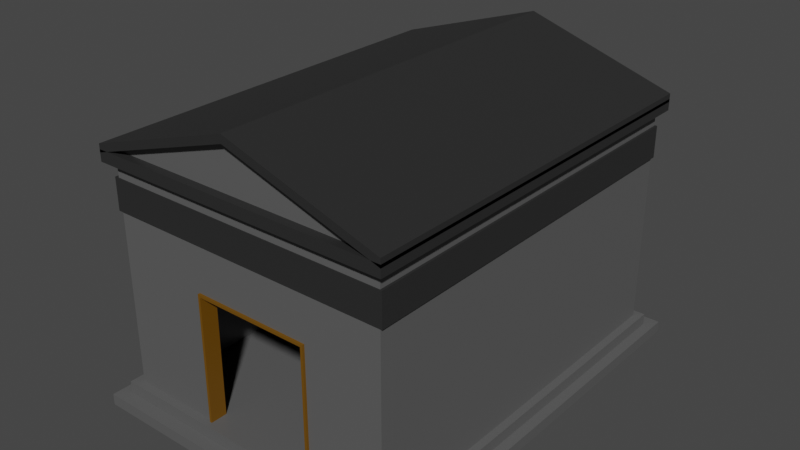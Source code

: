 # Source: FreeStandingBuilding.blend  (saved by Blender 3.0.42; exported with 4.5.12 LTS)
import bpy
from mathutils import Matrix  # noqa: F401  (used for matrix-valued properties, if any)

bpy.ops.wm.read_factory_settings(use_empty=True)
scene = bpy.context.scene
scene.name = 'Scene'

# ---- collections
col_collection = bpy.data.collections.new('Collection'); scene.collection.children.link(col_collection)

# ---- materials (node trees are filled in below, after node groups)
mat_building = bpy.data.materials.new('Building')
mat_building.alpha_threshold = 0.0
mat_building.use_transparent_shadow = False
mat_building.line_color = (0.0, 0.0, 0.0, 1.0)
mat_accent = bpy.data.materials.new('Accent')
mat_accent.use_transparent_shadow = False
mat_doorframe = bpy.data.materials.new('DoorFrame')
mat_doorframe.use_transparent_shadow = False

# ---- material node trees
mat_building.use_nodes = True; mat_building.node_tree.nodes.clear()
_N = mat_building.node_tree.nodes; _L = mat_building.node_tree.links
n0 = _N.new('ShaderNodeOutputMaterial'); n0.name = 'Material Output'; n0.location = (300, 300)
n1 = _N.new('ShaderNodeBsdfPrincipled'); n1.name = 'Principled BSDF'; n1.location = (10, 300)
n1.distribution = 'GGX'
n1.subsurface_method = 'RANDOM_WALK_SKIN'
n1.inputs[0].default_value = (0.1065, 0.1065, 0.1065, 1.0)
n1.inputs[2].default_value = 0.4
n1.inputs[3].default_value = 1.45
n1.inputs[27].default_value = (0.0, 0.0, 0.0, 1.0)
n1.inputs[28].default_value = 1.0
_L.new(n1.outputs[0], n0.inputs[0])
n0.is_active_output = True
mat_accent.use_nodes = True; mat_accent.node_tree.nodes.clear()
_N = mat_accent.node_tree.nodes; _L = mat_accent.node_tree.links
n0 = _N.new('ShaderNodeBsdfPrincipled'); n0.name = 'Principled BSDF'; n0.location = (10, 300)
n0.distribution = 'GGX'
n0.subsurface_method = 'RANDOM_WALK_SKIN'
n0.inputs[0].default_value = (0.02365, 0.02365, 0.02365, 1.0)
n0.inputs[3].default_value = 1.45
n0.inputs[27].default_value = (0.0, 0.0, 0.0, 1.0)
n0.inputs[28].default_value = 1.0
n1 = _N.new('ShaderNodeOutputMaterial'); n1.name = 'Material Output'; n1.location = (300, 300)
_L.new(n0.outputs[0], n1.inputs[0])
n1.is_active_output = True
mat_doorframe.use_nodes = True; mat_doorframe.node_tree.nodes.clear()
_N = mat_doorframe.node_tree.nodes; _L = mat_doorframe.node_tree.links
n0 = _N.new('ShaderNodeBsdfPrincipled'); n0.name = 'Principled BSDF'; n0.location = (10, 300)
n0.distribution = 'GGX'
n0.subsurface_method = 'RANDOM_WALK_SKIN'
n0.inputs[0].default_value = (0.1574, 0.06863, 0.0002154, 1.0)
n0.inputs[3].default_value = 1.45
n0.inputs[27].default_value = (0.0, 0.0, 0.0, 1.0)
n0.inputs[28].default_value = 1.0
n1 = _N.new('ShaderNodeOutputMaterial'); n1.name = 'Material Output'; n1.location = (300, 300)
_L.new(n0.outputs[0], n1.inputs[0])
n1.is_active_output = True

# ---- world
world_world = bpy.data.worlds.new('World'); scene.world = world_world
world_world.use_nodes = True; world_world.node_tree.nodes.clear()
_N = world_world.node_tree.nodes; _L = world_world.node_tree.links
n0 = _N.new('ShaderNodeOutputWorld'); n0.name = 'World Output'; n0.location = (300, 300)
n1 = _N.new('ShaderNodeBackground'); n1.name = 'Background'; n1.location = (10, 300)
n1.inputs[0].default_value = (0.05088, 0.05088, 0.05088, 1.0)
_L.new(n1.outputs[0], n0.inputs[0])
n0.is_active_output = True
world_world.color = (0.05088, 0.05088, 0.05088)
world_world.use_sun_shadow = False
world_world.sun_shadow_jitter_overblur = 0.0

# ---- meshes
me_cube = bpy.data.meshes.new('Cube')
me_cube.from_pydata([(1.0, 1.0, 1.0), (1.0, 1.0, -1.0), (1.0, -1.0, 1.0), (1.0, -1.0, -1.0), (-1.0, 1.0, 1.0), (-1.0, 1.0, -1.0), (-1.0, -1.0, 1.0), (-1.0, -1.0, -1.0)], [], [(0, 4, 6, 2), (3, 2, 6, 7), (7, 6, 4, 5), (5, 1, 3, 7), (1, 0, 2, 3), (5, 4, 0, 1)])
_uv = me_cube.uv_layers.new(name='UVMap')
_uv.uv.foreach_set('vector', [0.625, 0.5, 0.875, 0.5, 0.875, 0.75, 0.625, 0.75, 0.375, 0.75, 0.625, 0.75, 0.625, 1.0, 0.375, 1.0, 0.375, 0.0, 0.625, 0.0, 0.625, 0.25, 0.375, 0.25, 0.125, 0.5, 0.375, 0.5, 0.375, 0.75, 0.125, 0.75, 0.375, 0.5, 0.625, 0.5, 0.625, 0.75, 0.375, 0.75, 0.375, 0.25, 0.625, 0.25, 0.625, 0.5, 0.375, 0.5])
me_cube.materials.append(mat_building)
me_cube.use_remesh_preserve_volume = False
me_cube.use_remesh_preserve_attributes = False
me_cube.use_mirror_vertex_groups = False
me_cube.update()
me_cube_003 = bpy.data.meshes.new('Cube.003')
me_cube_003.from_pydata([(1.0, 1.0, 12.11), (1.0, 1.0, 10.57), (1.0, -1.0, 12.11), (1.0, -1.0, 10.57), (-1.0, 1.0, 12.11), (-1.0, 1.0, 10.57), (-1.0, -1.0, 12.11), (-1.0, -1.0, 10.57), (0.0, 1.0, 11.03), (0.0, -1.0, 24.7), (0.0, -1.0, 11.03), (0.0, 1.0, 24.7), (1.077, 1.043, 11.9), (1.077, 1.043, 8.932), (1.077, -1.043, 11.9), (1.077, -1.043, 8.932), (-1.077, 1.043, 11.9), (-1.077, 1.043, 8.932), (-1.077, -1.043, 11.9), (-1.077, -1.043, 8.932), (1.077, 1.043, 13.26), (1.077, 1.043, 11.11), (1.077, -1.043, 13.26), (1.077, -1.043, 11.11), (-1.077, 1.043, 13.26), (-1.077, 1.043, 11.11), (-1.077, -1.043, 13.26), (-1.077, -1.043, 11.11), (0.0, 1.043, 23.97), (0.0, -1.043, 26.12), (0.0, -1.043, 23.97), (0.0, 1.043, 26.12)], [], [(11, 4, 6, 9), (10, 9, 6, 7), (7, 6, 4, 5), (8, 1, 3, 10), (1, 0, 2, 3), (8, 11, 0, 1), (5, 4, 11, 8), (5, 8, 10, 7), (3, 2, 9, 10), (0, 11, 9, 2), (12, 16, 18, 14), (15, 14, 18, 19), (19, 18, 16, 17), (17, 13, 15, 19), (13, 12, 14, 15), (17, 16, 12, 13), (31, 24, 26, 29), (30, 29, 26, 27), (27, 26, 24, 25), (28, 21, 23, 30), (21, 20, 22, 23), (28, 31, 20, 21), (25, 24, 31, 28), (25, 28, 30, 27), (23, 22, 29, 30), (20, 31, 29, 22)])
me_cube_003.polygons.foreach_set('material_index', [0, 0, 0, 0, 0, 0, 0, 0, 0, 0, 1, 1, 1, 1, 1, 1, 1, 1, 1, 1, 1, 1, 1, 1, 1, 1])
_uv = me_cube_003.uv_layers.new(name='UVMap')
_uv.uv.foreach_set('vector', [0.75, 0.5, 0.875, 0.5, 0.875, 0.75, 0.75, 0.75, 0.375, 0.875, 0.625, 0.875, 0.625, 1.0, 0.375, 1.0, 0.375, 0.0, 0.625, 0.0, 0.625, 0.25, 0.375, 0.25, 0.25, 0.5, 0.375, 0.5, 0.375, 0.75, 0.25, 0.75, 0.375, 0.5, 0.625, 0.5, 0.625, 0.75, 0.375, 0.75, 0.375, 0.375, 0.625, 0.375, 0.625, 0.5, 0.375, 0.5, 0.375, 0.25, 0.625, 0.25, 0.625, 0.375, 0.375, 0.375, 0.125, 0.5, 0.25, 0.5, 0.25, 0.75, 0.125, 0.75, 0.375, 0.75, 0.625, 0.75, 0.625, 0.875, 0.375, 0.875, 0.625, 0.5, 0.75, 0.5, 0.75, 0.75, 0.625, 0.75, 0.625, 0.5, 0.875, 0.5, 0.875, 0.75, 0.625, 0.75, 0.375, 0.75, 0.625, 0.75, 0.625, 1.0, 0.375, 1.0, 0.375, 0.0, 0.625, 0.0, 0.625, 0.25, 0.375, 0.25, 0.125, 0.5, 0.375, 0.5, 0.375, 0.75, 0.125, 0.75, 0.375, 0.5, 0.625, 0.5, 0.625, 0.75, 0.375, 0.75, 0.375, 0.25, 0.625, 0.25, 0.625, 0.5, 0.375, 0.5, 0.75, 0.5, 0.875, 0.5, 0.875, 0.75, 0.75, 0.75, 0.375, 0.875, 0.625, 0.875, 0.625, 1.0, 0.375, 1.0, 0.375, 0.0, 0.625, 0.0, 0.625, 0.25, 0.375, 0.25, 0.25, 0.5, 0.375, 0.5, 0.375, 0.75, 0.25, 0.75, 0.375, 0.5, 0.625, 0.5, 0.625, 0.75, 0.375, 0.75, 0.375, 0.375, 0.625, 0.375, 0.625, 0.5, 0.375, 0.5, 0.375, 0.25, 0.625, 0.25, 0.625, 0.375, 0.375, 0.375, 0.125, 0.5, 0.25, 0.5, 0.25, 0.75, 0.125, 0.75, 0.375, 0.75, 0.625, 0.75, 0.625, 0.875, 0.375, 0.875, 0.625, 0.5, 0.75, 0.5, 0.75, 0.75, 0.625, 0.75])
me_cube_003.materials.append(mat_building)
me_cube_003.materials.append(mat_accent)
me_cube_003.use_remesh_preserve_volume = False
me_cube_003.use_remesh_preserve_attributes = False
me_cube_003.use_mirror_vertex_groups = False
me_cube_003.update()
me_cube_006 = bpy.data.meshes.new('Cube.006')
me_cube_006.from_pydata([(-1.0, -1.0, -2.554), (-1.0, -1.0, 2.045), (-1.0, 0.7507, -2.554), (-1.0, 0.7507, 2.045), (1.0, -1.0, -2.554), (1.0, -1.0, 2.045), (1.0, 0.7507, -2.554), (1.0, 0.7507, 2.045), (0.9588, 0.7507, 1.96), (-0.9588, 0.7507, 1.96), (0.9588, 0.7507, -2.554), (-0.9588, 0.7507, -2.554), (-0.9588, -1.0, 1.96), (0.9588, -1.0, 1.96), (0.9588, -1.0, -2.554), (-0.9588, -1.0, -2.554)], [], [(0, 1, 3, 2), (2, 3, 7, 6, 10, 8, 9, 11), (6, 7, 5, 4), (4, 5, 1, 0, 15, 12, 13, 14), (10, 6, 4, 14), (15, 0, 2, 11), (7, 3, 1, 5), (11, 9, 12, 15), (13, 8, 10, 14), (9, 8, 13, 12)])
_uv = me_cube_006.uv_layers.new(name='UVMap')
_uv.uv.foreach_set('vector', [0.375, 0.0, 0.625, 0.0, 0.625, 0.25, 0.375, 0.25, 0.375, 0.25, 0.625, 0.25, 0.625, 0.5, 0.375, 0.5, 0.375, 0.4949, 0.6204, 0.4949, 0.6204, 0.2551, 0.375, 0.2551, 0.375, 0.5, 0.625, 0.5, 0.625, 0.75, 0.375, 0.75, 0.375, 0.75, 0.625, 0.75, 0.625, 1.0, 0.375, 1.0, 0.375, 0.9949, 0.6204, 0.9949, 0.6204, 0.7551, 0.375, 0.7551, 0.3699, 0.5, 0.375, 0.5, 0.375, 0.75, 0.3699, 0.75, 0.1301, 0.75, 0.125, 0.75, 0.125, 0.5, 0.1301, 0.5, 0.625, 0.5, 0.875, 0.5, 0.875, 0.75, 0.625, 0.75, 0.3814, 0.2172, 0.625, 0.2172, 0.625, 0.002184, 0.3814, 0.002184, 0.625, 0.7478, 0.625, 0.5328, 0.3814, 0.5328, 0.3814, 0.7478, 0.875, 0.5328, 0.625, 0.5328, 0.625, 0.7478, 0.875, 0.7478])
me_cube_006.materials.append(mat_doorframe)
me_cube_006.use_remesh_fix_poles = True
me_cube_006.use_remesh_preserve_attributes = False
me_cube_006.update()
me_cube_008 = bpy.data.meshes.new('Cube.008')
me_cube_008.from_pydata([(33.9, 1.0, 38.9), (33.9, 1.0, -1.0), (33.9, -1.0, 38.9), (33.9, -1.0, -1.0), (-20.44, 1.0, 38.9), (-20.44, 1.0, -1.0), (-20.44, -1.0, 38.9), (-20.44, -1.0, -1.0), (35.48, -0.9935, 38.9), (35.48, -0.9935, -1.0), (33.48, -0.9935, 38.9), (33.48, -0.9935, -1.0), (35.48, 33.9, 38.9), (35.48, 33.9, -1.0), (33.48, 33.9, 38.9), (33.48, 33.9, -1.0), (33.9, 33.9, 38.9), (33.9, 33.9, -1.0), (33.9, 31.9, 38.9), (33.9, 31.9, -1.0), (-20.44, 33.9, 38.9), (-20.44, 33.9, -1.0), (-20.44, 31.9, 38.9), (-20.44, 31.9, -1.0), (-20.24, -0.9935, 38.9), (-20.24, -0.9935, -1.0), (-22.24, -0.9935, 38.9), (-22.24, -0.9935, -1.0), (-20.24, 33.9, 38.9), (-20.24, 33.9, -1.0), (-22.24, 33.9, 38.9), (-22.24, 33.9, -1.0), (-22.24, 8.493, 21.79), (-22.24, 8.493, -1.0), (-22.24, 22.43, 21.79), (-22.24, 22.43, -1.0), (-20.24, 8.493, -1.0), (-20.24, 22.43, -1.0), (-20.24, 22.43, 21.79), (-20.24, 8.493, 21.79)], [], [(0, 4, 6, 2), (3, 2, 6, 7), (7, 6, 4, 5), (5, 1, 3, 7), (1, 0, 2, 3), (5, 4, 0, 1), (8, 12, 14, 10), (11, 10, 14, 15), (15, 14, 12, 13), (13, 9, 11, 15), (9, 8, 10, 11), (13, 12, 8, 9), (16, 20, 22, 18), (19, 18, 22, 23), (23, 22, 20, 21), (21, 17, 19, 23), (17, 16, 18, 19), (21, 20, 16, 17), (24, 28, 30, 26), (27, 26, 30, 31, 35, 34, 32, 33), (31, 30, 28, 29), (25, 27, 33, 36), (35, 31, 29, 37), (25, 24, 26, 27), (37, 29, 28, 24, 25, 36, 39, 38), (34, 35, 37, 38), (32, 39, 36, 33), (39, 32, 34, 38)])
_uv = me_cube_008.uv_layers.new(name='UVMap')
_uv.uv.foreach_set('vector', [0.625, 0.5, 0.875, 0.5, 0.875, 0.75, 0.625, 0.75, 0.375, 0.75, 0.625, 0.75, 0.625, 1.0, 0.375, 1.0, 0.375, 0.0, 0.625, 0.0, 0.625, 0.25, 0.375, 0.25, 0.125, 0.5, 0.375, 0.5, 0.375, 0.75, 0.125, 0.75, 0.375, 0.5, 0.625, 0.5, 0.625, 0.75, 0.375, 0.75, 0.375, 0.25, 0.625, 0.25, 0.625, 0.5, 0.375, 0.5, 0.625, 0.5, 0.875, 0.5, 0.875, 0.75, 0.625, 0.75, 0.375, 0.75, 0.625, 0.75, 0.625, 1.0, 0.375, 1.0, 0.375, 0.0, 0.625, 0.0, 0.625, 0.25, 0.375, 0.25, 0.125, 0.5, 0.375, 0.5, 0.375, 0.75, 0.125, 0.75, 0.375, 0.5, 0.625, 0.5, 0.625, 0.75, 0.375, 0.75, 0.375, 0.25, 0.625, 0.25, 0.625, 0.5, 0.375, 0.5, 0.625, 0.5, 0.875, 0.5, 0.875, 0.75, 0.625, 0.75, 0.375, 0.75, 0.625, 0.75, 0.625, 1.0, 0.375, 1.0, 0.375, 0.0, 0.625, 0.0, 0.625, 0.25, 0.375, 0.25, 0.125, 0.5, 0.375, 0.5, 0.375, 0.75, 0.125, 0.75, 0.375, 0.5, 0.625, 0.5, 0.625, 0.75, 0.375, 0.75, 0.375, 0.25, 0.625, 0.25, 0.625, 0.5, 0.375, 0.5, 0.625, 0.5, 0.875, 0.5, 0.875, 0.75, 0.625, 0.75, 0.375, 0.75, 0.625, 0.75, 0.625, 1.0, 0.375, 1.0, 0.375, 0.9487, 0.5508, 0.9487, 0.5508, 0.8026, 0.375, 0.8026, 0.375, 0.0, 0.625, 0.0, 0.625, 0.25, 0.375, 0.25, 0.375, 0.5, 0.375, 0.75, 0.3224, 0.75, 0.3224, 0.5, 0.1763, 0.75, 0.125, 0.75, 0.125, 0.5, 0.1763, 0.5, 0.375, 0.5, 0.625, 0.5, 0.625, 0.75, 0.375, 0.75, 0.375, 0.3013, 0.375, 0.25, 0.625, 0.25, 0.625, 0.5, 0.375, 0.5, 0.375, 0.4474, 0.5508, 0.4474, 0.5508, 0.3013, 0.625, 0.0, 0.3891, 0.0, 0.3891, 0.0, 0.625, 0.0, 0.625, 0.5, 0.625, 0.5, 0.3891, 0.5, 0.3891, 0.5, 0.625, 0.6033, 0.625, 0.6533, 0.875, 0.6533, 0.875, 0.6033])
me_cube_008.materials.append(mat_building)
me_cube_008.use_remesh_preserve_volume = False
me_cube_008.use_remesh_preserve_attributes = False
me_cube_008.use_mirror_vertex_groups = False
me_cube_008.update()
me_cube_009 = bpy.data.meshes.new('Cube.009')
me_cube_009.from_pydata([(1.0, 1.0, 4.297), (1.0, 1.0, 2.297), (1.0, -1.0, 4.297), (1.0, -1.0, 2.297), (-1.0, 1.0, 4.297), (-1.0, 1.0, 2.297), (-1.0, -1.0, 4.297), (-1.0, -1.0, 2.297), (-0.9549, -0.9549, 4.297), (-0.9549, 0.9549, 4.297), (0.9549, -0.9549, 4.297), (0.9549, 0.9549, 4.297), (0.9549, -0.9549, 2.297), (0.9549, 0.9549, 2.297), (-0.9549, -0.9549, 2.297), (-0.9549, 0.9549, 2.297)], [], [(10, 2, 0, 11), (11, 0, 4, 6, 2, 10, 8, 9), (3, 2, 6, 7), (7, 6, 4, 5), (14, 7, 5, 15), (15, 5, 1, 3, 7, 14, 12, 13), (1, 0, 2, 3), (5, 4, 0, 1), (8, 10, 12, 14), (15, 9, 8, 14), (10, 11, 13, 12), (13, 11, 9, 15)])
_uv = me_cube_009.uv_layers.new(name='UVMap')
_uv.uv.foreach_set('vector', [0.6306, 0.7444, 0.625, 0.75, 0.625, 0.5, 0.6306, 0.5056, 0.6306, 0.5056, 0.625, 0.5, 0.875, 0.5, 0.875, 0.75, 0.625, 0.75, 0.6306, 0.7444, 0.8694, 0.7444, 0.8694, 0.5056, 0.375, 0.75, 0.625, 0.75, 0.625, 1.0, 0.375, 1.0, 0.375, 0.0, 0.625, 0.0, 0.625, 0.25, 0.375, 0.25, 0.1306, 0.7444, 0.125, 0.75, 0.125, 0.5, 0.1306, 0.5056, 0.1306, 0.5056, 0.125, 0.5, 0.375, 0.5, 0.375, 0.75, 0.125, 0.75, 0.1306, 0.7444, 0.3694, 0.7444, 0.3694, 0.5056, 0.375, 0.5, 0.625, 0.5, 0.625, 0.75, 0.375, 0.75, 0.375, 0.25, 0.625, 0.25, 0.625, 0.5, 0.375, 0.5, 0.5372, 1.0, 0.5372, 0.75, 0.4628, 0.75, 0.4628, 1.0, 0.4628, 0.25, 0.5372, 0.25, 0.5372, 0.0, 0.4628, 0.0, 0.5372, 0.75, 0.5372, 0.5, 0.4628, 0.5, 0.4628, 0.75, 0.4628, 0.5, 0.5372, 0.5, 0.5372, 0.25, 0.4628, 0.25])
me_cube_009.materials.append(mat_accent)
me_cube_009.use_remesh_preserve_volume = False
me_cube_009.use_remesh_preserve_attributes = False
me_cube_009.use_mirror_vertex_groups = False
me_cube_009.update()
me_cube_012 = bpy.data.meshes.new('Cube.012')
me_cube_012.from_pydata([(1.0, 1.0, 1.0), (1.0, 1.0, -1.0), (1.0, -1.0, 1.0), (1.0, -1.0, -1.0), (-1.0, 1.0, 1.0), (-1.0, 1.0, -1.0), (-1.0, -1.0, 1.0), (-1.0, -1.0, -1.0)], [], [(0, 4, 6, 2), (3, 2, 6, 7), (7, 6, 4, 5), (5, 1, 3, 7), (1, 0, 2, 3), (5, 4, 0, 1)])
_uv = me_cube_012.uv_layers.new(name='UVMap')
_uv.uv.foreach_set('vector', [0.625, 0.5, 0.875, 0.5, 0.875, 0.75, 0.625, 0.75, 0.375, 0.75, 0.625, 0.75, 0.625, 1.0, 0.375, 1.0, 0.375, 0.0, 0.625, 0.0, 0.625, 0.25, 0.375, 0.25, 0.125, 0.5, 0.375, 0.5, 0.375, 0.75, 0.125, 0.75, 0.375, 0.5, 0.625, 0.5, 0.625, 0.75, 0.375, 0.75, 0.375, 0.25, 0.625, 0.25, 0.625, 0.5, 0.375, 0.5])
me_cube_012.materials.append(mat_building)
me_cube_012.use_remesh_preserve_volume = False
me_cube_012.use_remesh_preserve_attributes = False
me_cube_012.use_mirror_vertex_groups = False
me_cube_012.update()

# ---- objects
ob_floor = bpy.data.objects.new('Floor', me_cube)
ob_roof = bpy.data.objects.new('Roof', me_cube_003)
ob_doorframe = bpy.data.objects.new('DoorFrame', me_cube_006)
ob_walls_001 = bpy.data.objects.new('Walls.001', me_cube_008)
ob_floor_001 = bpy.data.objects.new('Floor.001', me_cube_009)
ob_floor_002 = bpy.data.objects.new('Floor.002', me_cube_012)

# ---- transforms, parenting, visibility, modifiers, constraints
ob_floor.location = (-0.3044, 0.05185, 0.6719)
ob_floor.scale = (5.405, 7.199, 0.2)
ob_floor.lock_rotations_4d = False
ob_floor.empty_display_type = 'ARROWS'
ob_floor.lineart.crease_threshold = 0.0
ob_roof.location = (-0.3044, 0.05185, 7.473)
ob_roof.scale = (5.019, 6.904, 0.1347)
ob_roof.lock_rotations_4d = False
ob_roof.empty_display_type = 'ARROWS'
ob_roof.lineart.crease_threshold = 0.0
ob_doorframe.location = (0.0, -6.595, 3.331)
ob_doorframe.scale = (2.103, 0.3434, 1.031)
ob_walls_001.location = (4.528, -1.532, 1.017)
ob_walls_001.rotation_euler = (0.0, -0.0, 1.571)
ob_walls_001.scale = (0.2392, 0.292, 0.2)
ob_walls_001.lock_rotations_4d = False
ob_walls_001.empty_display_type = 'ARROWS'
ob_walls_001.lineart.crease_threshold = 0.0
ob_floor_001.location = (-0.3044, 0.05185, 5.74)
ob_floor_001.scale = (5.205, 6.933, 0.5633)
ob_floor_001.lock_rotations_4d = False
ob_floor_001.empty_display_type = 'ARROWS'
ob_floor_001.lineart.crease_threshold = 0.0
ob_floor_002.location = (-0.3044, 0.05185, 0.2646)
ob_floor_002.scale = (5.766, 7.68, 0.2)
ob_floor_002.lock_rotations_4d = False
ob_floor_002.empty_display_type = 'ARROWS'
ob_floor_002.lineart.crease_threshold = 0.0

# ---- collection membership
col_collection.objects.link(ob_floor)
col_collection.objects.link(ob_roof)
col_collection.objects.link(ob_doorframe)
col_collection.objects.link(ob_walls_001)
col_collection.objects.link(ob_floor_001)
col_collection.objects.link(ob_floor_002)

# ---- scene / render settings (as saved in the file)
scene.frame_start = 1; scene.frame_end = 250; scene.frame_set(1)
scene.render.engine = 'BLENDER_EEVEE_NEXT'
scene.cycles.sampling_pattern = 'TABULATED_SOBOL'
scene.cycles.use_light_tree = False
scene.view_settings.view_transform = 'Filmic'
bpy.context.view_layer.update()

# ---- added for rendering (the .blend has no active camera and no usable light): camera, sun
cam_auto = bpy.data.cameras.new('AutoCamera')
cam_auto.lens = 50.0
cam_auto.sensor_width = 36.0
cam_auto.clip_end = 1000.0
ob_auto_camera = bpy.data.objects.new('AutoCamera', cam_auto)
scene.collection.objects.link(ob_auto_camera)
ob_auto_camera.location = (20.1412, -24.4828, 21.8842)
ob_auto_camera.rotation_euler = (1.09748, -7.21219e-08, 0.694738)
scene.camera = ob_auto_camera
light_auto_sun = bpy.data.lights.new('AutoSun', 'SUN')
light_auto_sun.energy = 3.0
light_auto_sun.angle = 0.0523599
ob_auto_sun = bpy.data.objects.new('AutoSun', light_auto_sun)
scene.collection.objects.link(ob_auto_sun)
ob_auto_sun.rotation_euler = (0.872665, 0.174533, 0.523599)
bpy.context.view_layer.update()
